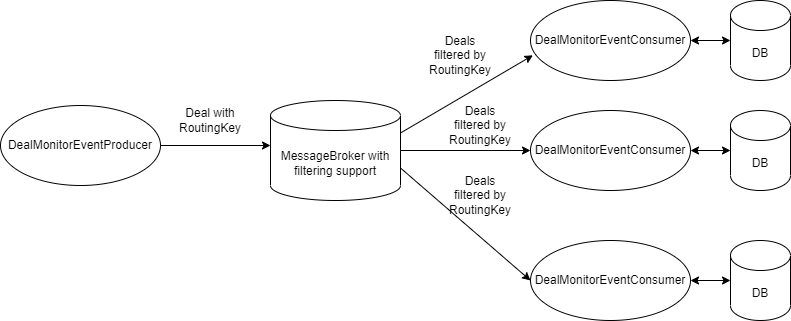

The diagram above was exported from draw.io. Its source (the exported page's mxGraphModel, read from the mxfile embedded in the PNG):
<mxGraphModel dx="1050" dy="644" grid="1" gridSize="10" guides="1" tooltips="1" connect="1" arrows="1" fold="1" page="1" pageScale="1" pageWidth="850" pageHeight="1100" math="0" shadow="0">
  <root>
    <mxCell id="0" />
    <mxCell id="1" parent="0" />
    <mxCell id="fxNnuo1bzB2mbOXOEbNB-1" value="DealMonitorEventProducer" style="ellipse;whiteSpace=wrap;html=1;" vertex="1" parent="1">
      <mxGeometry x="40" y="155" width="160" height="80" as="geometry" />
    </mxCell>
    <mxCell id="fxNnuo1bzB2mbOXOEbNB-5" value="" style="endArrow=classic;html=1;rounded=0;exitX=1;exitY=0.5;exitDx=0;exitDy=0;entryX=0;entryY=0.5;entryDx=0;entryDy=0;" edge="1" parent="1" source="fxNnuo1bzB2mbOXOEbNB-1">
      <mxGeometry width="50" height="50" relative="1" as="geometry">
        <mxPoint x="350" y="350" as="sourcePoint" />
        <mxPoint x="310" y="195" as="targetPoint" />
      </mxGeometry>
    </mxCell>
    <mxCell id="fxNnuo1bzB2mbOXOEbNB-8" value="" style="endArrow=classic;html=1;rounded=0;exitX=1;exitY=0;exitDx=0;exitDy=32.5;entryX=0.015;entryY=0.685;entryDx=0;entryDy=0;entryPerimeter=0;exitPerimeter=0;" edge="1" parent="1" source="fxNnuo1bzB2mbOXOEbNB-9" target="fxNnuo1bzB2mbOXOEbNB-13">
      <mxGeometry width="50" height="50" relative="1" as="geometry">
        <mxPoint x="550" y="177.5" as="sourcePoint" />
        <mxPoint x="569" y="118.55999999999995" as="targetPoint" />
      </mxGeometry>
    </mxCell>
    <mxCell id="fxNnuo1bzB2mbOXOEbNB-9" value="MessageBroker with filtering support" style="shape=cylinder3;whiteSpace=wrap;html=1;boundedLbl=1;backgroundOutline=1;size=15;" vertex="1" parent="1">
      <mxGeometry x="310" y="150" width="130" height="100" as="geometry" />
    </mxCell>
    <mxCell id="fxNnuo1bzB2mbOXOEbNB-13" value="DealMonitorEventConsumer" style="ellipse;whiteSpace=wrap;html=1;" vertex="1" parent="1">
      <mxGeometry x="570" y="50" width="160" height="80" as="geometry" />
    </mxCell>
    <mxCell id="fxNnuo1bzB2mbOXOEbNB-14" value="DealMonitorEventConsumer" style="ellipse;whiteSpace=wrap;html=1;" vertex="1" parent="1">
      <mxGeometry x="570" y="160" width="160" height="80" as="geometry" />
    </mxCell>
    <mxCell id="fxNnuo1bzB2mbOXOEbNB-15" value="DealMonitorEventConsumer" style="ellipse;whiteSpace=wrap;html=1;" vertex="1" parent="1">
      <mxGeometry x="570" y="290" width="160" height="80" as="geometry" />
    </mxCell>
    <mxCell id="fxNnuo1bzB2mbOXOEbNB-16" value="" style="endArrow=classic;html=1;rounded=0;entryX=0;entryY=0.5;entryDx=0;entryDy=0;exitX=1;exitY=0;exitDx=0;exitDy=67.5;exitPerimeter=0;" edge="1" parent="1" source="fxNnuo1bzB2mbOXOEbNB-9" target="fxNnuo1bzB2mbOXOEbNB-15">
      <mxGeometry width="50" height="50" relative="1" as="geometry">
        <mxPoint x="400" y="350" as="sourcePoint" />
        <mxPoint x="450" y="300" as="targetPoint" />
      </mxGeometry>
    </mxCell>
    <mxCell id="fxNnuo1bzB2mbOXOEbNB-17" value="" style="endArrow=classic;html=1;rounded=0;entryX=0;entryY=0.5;entryDx=0;entryDy=0;exitX=1;exitY=0.5;exitDx=0;exitDy=0;exitPerimeter=0;" edge="1" parent="1" source="fxNnuo1bzB2mbOXOEbNB-9" target="fxNnuo1bzB2mbOXOEbNB-14">
      <mxGeometry width="50" height="50" relative="1" as="geometry">
        <mxPoint x="400" y="350" as="sourcePoint" />
        <mxPoint x="450" y="300" as="targetPoint" />
      </mxGeometry>
    </mxCell>
    <mxCell id="fxNnuo1bzB2mbOXOEbNB-18" value="DB" style="shape=cylinder3;whiteSpace=wrap;html=1;boundedLbl=1;backgroundOutline=1;size=15;" vertex="1" parent="1">
      <mxGeometry x="770" y="50" width="60" height="80" as="geometry" />
    </mxCell>
    <mxCell id="fxNnuo1bzB2mbOXOEbNB-20" value="" style="endArrow=classic;startArrow=classic;html=1;rounded=0;entryX=0;entryY=0.5;entryDx=0;entryDy=0;entryPerimeter=0;exitX=1;exitY=0.5;exitDx=0;exitDy=0;" edge="1" parent="1" source="fxNnuo1bzB2mbOXOEbNB-13" target="fxNnuo1bzB2mbOXOEbNB-18">
      <mxGeometry width="50" height="50" relative="1" as="geometry">
        <mxPoint x="400" y="250" as="sourcePoint" />
        <mxPoint x="450" y="200" as="targetPoint" />
      </mxGeometry>
    </mxCell>
    <mxCell id="fxNnuo1bzB2mbOXOEbNB-21" value="DB" style="shape=cylinder3;whiteSpace=wrap;html=1;boundedLbl=1;backgroundOutline=1;size=15;" vertex="1" parent="1">
      <mxGeometry x="770" y="160" width="60" height="80" as="geometry" />
    </mxCell>
    <mxCell id="fxNnuo1bzB2mbOXOEbNB-22" value="DB" style="shape=cylinder3;whiteSpace=wrap;html=1;boundedLbl=1;backgroundOutline=1;size=15;" vertex="1" parent="1">
      <mxGeometry x="770" y="290" width="60" height="80" as="geometry" />
    </mxCell>
    <mxCell id="fxNnuo1bzB2mbOXOEbNB-23" value="" style="endArrow=classic;startArrow=classic;html=1;rounded=0;entryX=0;entryY=0.5;entryDx=0;entryDy=0;entryPerimeter=0;exitX=1;exitY=0.5;exitDx=0;exitDy=0;" edge="1" parent="1" source="fxNnuo1bzB2mbOXOEbNB-14" target="fxNnuo1bzB2mbOXOEbNB-21">
      <mxGeometry width="50" height="50" relative="1" as="geometry">
        <mxPoint x="740" y="100" as="sourcePoint" />
        <mxPoint x="780" y="100" as="targetPoint" />
      </mxGeometry>
    </mxCell>
    <mxCell id="fxNnuo1bzB2mbOXOEbNB-24" value="" style="endArrow=classic;startArrow=classic;html=1;rounded=0;entryX=0;entryY=0.5;entryDx=0;entryDy=0;entryPerimeter=0;exitX=1;exitY=0.5;exitDx=0;exitDy=0;" edge="1" parent="1" source="fxNnuo1bzB2mbOXOEbNB-15" target="fxNnuo1bzB2mbOXOEbNB-22">
      <mxGeometry width="50" height="50" relative="1" as="geometry">
        <mxPoint x="750" y="110" as="sourcePoint" />
        <mxPoint x="790" y="110" as="targetPoint" />
      </mxGeometry>
    </mxCell>
    <mxCell id="fxNnuo1bzB2mbOXOEbNB-25" value="Deal with RoutingKey" style="text;html=1;strokeColor=none;fillColor=none;align=center;verticalAlign=middle;whiteSpace=wrap;rounded=0;" vertex="1" parent="1">
      <mxGeometry x="220" y="155" width="60" height="30" as="geometry" />
    </mxCell>
    <mxCell id="fxNnuo1bzB2mbOXOEbNB-26" value="Deals filtered by RoutingKey" style="text;html=1;strokeColor=none;fillColor=none;align=center;verticalAlign=middle;whiteSpace=wrap;rounded=0;" vertex="1" parent="1">
      <mxGeometry x="470" y="90" width="60" height="30" as="geometry" />
    </mxCell>
    <mxCell id="fxNnuo1bzB2mbOXOEbNB-30" value="Deals filtered by RoutingKey" style="text;html=1;strokeColor=none;fillColor=none;align=center;verticalAlign=middle;whiteSpace=wrap;rounded=0;" vertex="1" parent="1">
      <mxGeometry x="490" y="230" width="60" height="30" as="geometry" />
    </mxCell>
    <mxCell id="fxNnuo1bzB2mbOXOEbNB-31" value="Deals filtered by RoutingKey" style="text;html=1;strokeColor=none;fillColor=none;align=center;verticalAlign=middle;whiteSpace=wrap;rounded=0;" vertex="1" parent="1">
      <mxGeometry x="490" y="160" width="60" height="30" as="geometry" />
    </mxCell>
  </root>
</mxGraphModel>